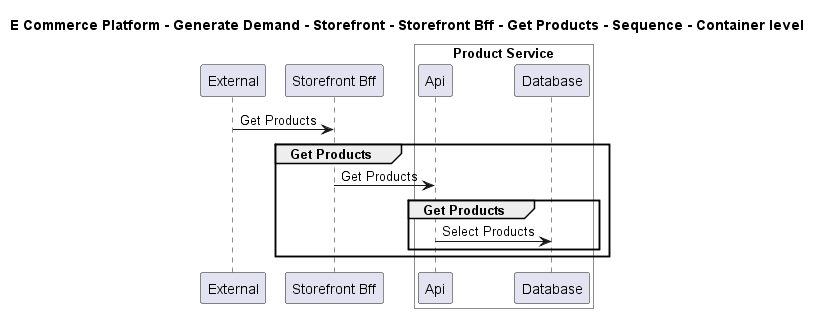

The diagram above was rendered by PlantUML. Its source (embedded in the PNG):
@startuml

title E Commerce Platform - Generate Demand - Storefront - Storefront Bff - Get Products - Sequence - Container level

participant "External" as C4InterFlow.SoftwareSystems.ExternalSystem
participant "Storefront Bff" as ECommercePlatform.GenerateDemand.Storefront.SoftwareSystems.StorefrontBff

box "Product Service" #White
    participant "Api" as ECommercePlatform.CreateProduct.ProductInformationManagement.SoftwareSystems.ProductService.Containers.Api
    participant "Database" as ECommercePlatform.CreateProduct.ProductInformationManagement.SoftwareSystems.ProductService.Containers.Database
end box


C4InterFlow.SoftwareSystems.ExternalSystem -> ECommercePlatform.GenerateDemand.Storefront.SoftwareSystems.StorefrontBff : Get Products
group Get Products
ECommercePlatform.GenerateDemand.Storefront.SoftwareSystems.StorefrontBff -> ECommercePlatform.CreateProduct.ProductInformationManagement.SoftwareSystems.ProductService.Containers.Api : Get Products
group Get Products
ECommercePlatform.CreateProduct.ProductInformationManagement.SoftwareSystems.ProductService.Containers.Api -> ECommercePlatform.CreateProduct.ProductInformationManagement.SoftwareSystems.ProductService.Containers.Database : Select Products
end
end


@enduml